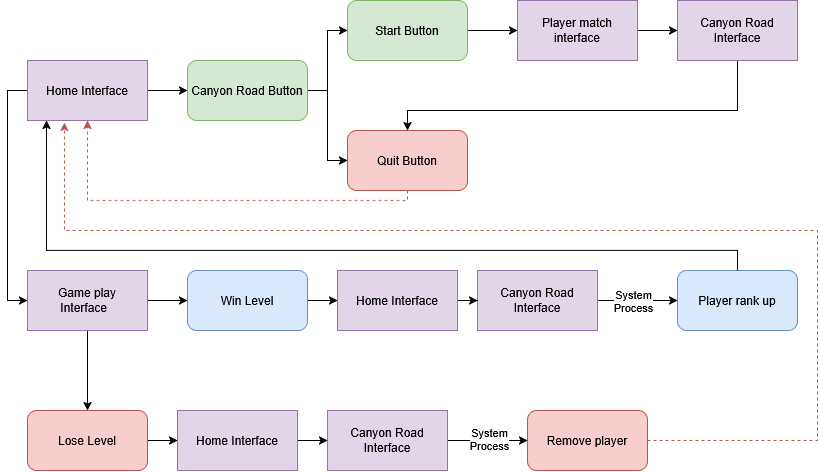

The diagram above was exported from draw.io. Its source (the exported page's mxGraphModel, read from the mxfile embedded in the PNG):
<mxGraphModel dx="964" dy="1380" grid="1" gridSize="10" guides="1" tooltips="1" connect="1" arrows="1" fold="1" page="1" pageScale="1" pageWidth="850" pageHeight="1100" math="0" shadow="0">
  <root>
    <mxCell id="0" />
    <mxCell id="1" parent="0" />
    <mxCell id="U-g21Hmr-JaC9ol1P3mk-14" edge="1" parent="1" source="U-g21Hmr-JaC9ol1P3mk-1" style="edgeStyle=orthogonalEdgeStyle;rounded=0;orthogonalLoop=1;jettySize=auto;html=1;" target="U-g21Hmr-JaC9ol1P3mk-2">
      <mxGeometry relative="1" as="geometry" />
    </mxCell>
    <mxCell id="U-g21Hmr-JaC9ol1P3mk-39" edge="1" parent="1" source="U-g21Hmr-JaC9ol1P3mk-1" style="edgeStyle=orthogonalEdgeStyle;rounded=0;orthogonalLoop=1;jettySize=auto;html=1;entryX=0;entryY=0.5;entryDx=0;entryDy=0;" target="U-g21Hmr-JaC9ol1P3mk-15">
      <mxGeometry relative="1" as="geometry">
        <Array as="points">
          <mxPoint x="20" y="310" />
          <mxPoint x="20" y="520" />
        </Array>
      </mxGeometry>
    </mxCell>
    <mxCell id="U-g21Hmr-JaC9ol1P3mk-1" parent="1" style="rounded=0;whiteSpace=wrap;html=1;fillColor=#e1d5e7;strokeColor=#9673a6;" value="Home Interface" vertex="1">
      <mxGeometry height="60" width="120" x="40" y="280" as="geometry" />
    </mxCell>
    <mxCell id="U-g21Hmr-JaC9ol1P3mk-11" edge="1" parent="1" source="U-g21Hmr-JaC9ol1P3mk-2" style="edgeStyle=orthogonalEdgeStyle;rounded=0;orthogonalLoop=1;jettySize=auto;html=1;entryX=0;entryY=0.5;entryDx=0;entryDy=0;" target="U-g21Hmr-JaC9ol1P3mk-3">
      <mxGeometry relative="1" as="geometry" />
    </mxCell>
    <mxCell id="U-g21Hmr-JaC9ol1P3mk-12" edge="1" parent="1" source="U-g21Hmr-JaC9ol1P3mk-2" style="edgeStyle=orthogonalEdgeStyle;rounded=0;orthogonalLoop=1;jettySize=auto;html=1;entryX=0;entryY=0.5;entryDx=0;entryDy=0;" target="U-g21Hmr-JaC9ol1P3mk-4">
      <mxGeometry relative="1" as="geometry" />
    </mxCell>
    <mxCell id="U-g21Hmr-JaC9ol1P3mk-2" parent="1" style="rounded=1;whiteSpace=wrap;html=1;fillColor=#d5e8d4;strokeColor=#82b366;" value="Canyon Road Button" vertex="1">
      <mxGeometry height="60" width="120" x="200" y="280" as="geometry" />
    </mxCell>
    <mxCell id="U-g21Hmr-JaC9ol1P3mk-6" edge="1" parent="1" source="U-g21Hmr-JaC9ol1P3mk-3" style="edgeStyle=orthogonalEdgeStyle;rounded=0;orthogonalLoop=1;jettySize=auto;html=1;" target="U-g21Hmr-JaC9ol1P3mk-5" value="">
      <mxGeometry relative="1" as="geometry" />
    </mxCell>
    <mxCell id="U-g21Hmr-JaC9ol1P3mk-3" parent="1" style="rounded=1;whiteSpace=wrap;html=1;fillColor=#d5e8d4;strokeColor=#82b366;" value="&lt;div&gt;Start Button&lt;/div&gt;" vertex="1">
      <mxGeometry height="60" width="120" x="360" y="220" as="geometry" />
    </mxCell>
    <mxCell id="U-g21Hmr-JaC9ol1P3mk-13" edge="1" parent="1" source="U-g21Hmr-JaC9ol1P3mk-4" style="edgeStyle=orthogonalEdgeStyle;rounded=0;orthogonalLoop=1;jettySize=auto;html=1;entryX=0.5;entryY=1;entryDx=0;entryDy=0;dashed=1;fillColor=#f8cecc;strokeColor=#b85450;" target="U-g21Hmr-JaC9ol1P3mk-1">
      <mxGeometry relative="1" as="geometry">
        <Array as="points">
          <mxPoint x="420" y="420" />
          <mxPoint x="100" y="420" />
        </Array>
      </mxGeometry>
    </mxCell>
    <mxCell id="U-g21Hmr-JaC9ol1P3mk-4" parent="1" style="rounded=1;whiteSpace=wrap;html=1;fillColor=#f8cecc;strokeColor=#b85450;" value="Quit Button" vertex="1">
      <mxGeometry height="60" width="120" x="360" y="350" as="geometry" />
    </mxCell>
    <mxCell id="U-g21Hmr-JaC9ol1P3mk-9" edge="1" parent="1" source="U-g21Hmr-JaC9ol1P3mk-5" style="edgeStyle=orthogonalEdgeStyle;rounded=0;orthogonalLoop=1;jettySize=auto;html=1;" target="U-g21Hmr-JaC9ol1P3mk-8" value="">
      <mxGeometry relative="1" as="geometry" />
    </mxCell>
    <mxCell id="U-g21Hmr-JaC9ol1P3mk-5" parent="1" style="rounded=0;whiteSpace=wrap;html=1;fillColor=#e1d5e7;strokeColor=#9673a6;" value="Player match interface" vertex="1">
      <mxGeometry height="60" width="120" x="530" y="220" as="geometry" />
    </mxCell>
    <mxCell id="U-g21Hmr-JaC9ol1P3mk-10" edge="1" parent="1" source="U-g21Hmr-JaC9ol1P3mk-8" style="edgeStyle=orthogonalEdgeStyle;rounded=0;orthogonalLoop=1;jettySize=auto;html=1;exitX=0.5;exitY=1;exitDx=0;exitDy=0;" target="U-g21Hmr-JaC9ol1P3mk-4">
      <mxGeometry relative="1" as="geometry">
        <Array as="points">
          <mxPoint x="750" y="330" />
          <mxPoint x="420" y="330" />
        </Array>
      </mxGeometry>
    </mxCell>
    <mxCell id="U-g21Hmr-JaC9ol1P3mk-8" parent="1" style="rounded=0;whiteSpace=wrap;html=1;fillColor=#e1d5e7;strokeColor=#9673a6;" value="Canyon Road Interface" vertex="1">
      <mxGeometry height="60" width="120" x="690" y="220" as="geometry" />
    </mxCell>
    <mxCell id="U-g21Hmr-JaC9ol1P3mk-33" edge="1" parent="1" source="U-g21Hmr-JaC9ol1P3mk-15" style="edgeStyle=orthogonalEdgeStyle;rounded=0;orthogonalLoop=1;jettySize=auto;html=1;entryX=0.5;entryY=0;entryDx=0;entryDy=0;" target="U-g21Hmr-JaC9ol1P3mk-16">
      <mxGeometry relative="1" as="geometry" />
    </mxCell>
    <mxCell id="U-g21Hmr-JaC9ol1P3mk-34" edge="1" parent="1" source="U-g21Hmr-JaC9ol1P3mk-15" style="edgeStyle=orthogonalEdgeStyle;rounded=0;orthogonalLoop=1;jettySize=auto;html=1;" target="U-g21Hmr-JaC9ol1P3mk-17">
      <mxGeometry relative="1" as="geometry" />
    </mxCell>
    <mxCell id="U-g21Hmr-JaC9ol1P3mk-15" parent="1" style="rounded=0;whiteSpace=wrap;html=1;fillColor=#e1d5e7;strokeColor=#9673a6;" value="Game play Interface&lt;span style=&quot;white-space: pre;&quot;&gt;&#09;&lt;/span&gt;" vertex="1">
      <mxGeometry height="60" width="120" x="40" y="490" as="geometry" />
    </mxCell>
    <mxCell id="U-g21Hmr-JaC9ol1P3mk-28" edge="1" parent="1" source="U-g21Hmr-JaC9ol1P3mk-16" style="edgeStyle=orthogonalEdgeStyle;rounded=0;orthogonalLoop=1;jettySize=auto;html=1;entryX=0;entryY=0.5;entryDx=0;entryDy=0;" target="U-g21Hmr-JaC9ol1P3mk-21">
      <mxGeometry relative="1" as="geometry" />
    </mxCell>
    <mxCell id="U-g21Hmr-JaC9ol1P3mk-16" parent="1" style="rounded=1;whiteSpace=wrap;html=1;fillColor=#f8cecc;strokeColor=#b85450;" value="Lose Level" vertex="1">
      <mxGeometry height="60" width="120" x="40" y="630" as="geometry" />
    </mxCell>
    <mxCell id="U-g21Hmr-JaC9ol1P3mk-45" edge="1" parent="1" source="U-g21Hmr-JaC9ol1P3mk-17" style="edgeStyle=orthogonalEdgeStyle;rounded=0;orthogonalLoop=1;jettySize=auto;html=1;entryX=0;entryY=0.5;entryDx=0;entryDy=0;" target="U-g21Hmr-JaC9ol1P3mk-44">
      <mxGeometry relative="1" as="geometry" />
    </mxCell>
    <mxCell id="U-g21Hmr-JaC9ol1P3mk-17" parent="1" style="rounded=1;whiteSpace=wrap;html=1;fillColor=#dae8fc;strokeColor=#6c8ebf;" value="Win Level" vertex="1">
      <mxGeometry height="60" width="120" x="200" y="490" as="geometry" />
    </mxCell>
    <mxCell id="U-g21Hmr-JaC9ol1P3mk-24" edge="1" parent="1" source="U-g21Hmr-JaC9ol1P3mk-21" style="edgeStyle=orthogonalEdgeStyle;rounded=0;orthogonalLoop=1;jettySize=auto;html=1;" target="U-g21Hmr-JaC9ol1P3mk-23" value="">
      <mxGeometry relative="1" as="geometry" />
    </mxCell>
    <mxCell id="U-g21Hmr-JaC9ol1P3mk-21" parent="1" style="rounded=0;whiteSpace=wrap;html=1;fillColor=#e1d5e7;strokeColor=#9673a6;" value="Home Interface" vertex="1">
      <mxGeometry height="60" width="120" x="190" y="630" as="geometry" />
    </mxCell>
    <mxCell id="U-g21Hmr-JaC9ol1P3mk-31" edge="1" parent="1" source="U-g21Hmr-JaC9ol1P3mk-23" style="edgeStyle=orthogonalEdgeStyle;rounded=0;orthogonalLoop=1;jettySize=auto;html=1;" target="U-g21Hmr-JaC9ol1P3mk-30">
      <mxGeometry relative="1" as="geometry" />
    </mxCell>
    <mxCell id="U-g21Hmr-JaC9ol1P3mk-32" connectable="0" parent="U-g21Hmr-JaC9ol1P3mk-31" style="edgeLabel;html=1;align=center;verticalAlign=middle;resizable=0;points=[];" value="&lt;div&gt;System&lt;/div&gt;&lt;div&gt;Process&lt;/div&gt;" vertex="1">
      <mxGeometry relative="1" x="0.0333" y="2" as="geometry">
        <mxPoint as="offset" />
      </mxGeometry>
    </mxCell>
    <mxCell id="U-g21Hmr-JaC9ol1P3mk-23" parent="1" style="rounded=0;whiteSpace=wrap;html=1;fillColor=#e1d5e7;strokeColor=#9673a6;" value="Canyon Road Interface" vertex="1">
      <mxGeometry height="60" width="120" x="340" y="630" as="geometry" />
    </mxCell>
    <mxCell id="U-g21Hmr-JaC9ol1P3mk-30" parent="1" style="rounded=1;whiteSpace=wrap;html=1;fillColor=#f8cecc;strokeColor=#b85450;" value="Remove player" vertex="1">
      <mxGeometry height="60" width="120" x="540" y="630" as="geometry" />
    </mxCell>
    <mxCell id="U-g21Hmr-JaC9ol1P3mk-38" edge="1" parent="1" source="U-g21Hmr-JaC9ol1P3mk-35" style="edgeStyle=orthogonalEdgeStyle;rounded=0;orthogonalLoop=1;jettySize=auto;html=1;" target="U-g21Hmr-JaC9ol1P3mk-37">
      <mxGeometry relative="1" as="geometry" />
    </mxCell>
    <mxCell id="U-g21Hmr-JaC9ol1P3mk-40" connectable="0" parent="U-g21Hmr-JaC9ol1P3mk-38" style="edgeLabel;html=1;align=center;verticalAlign=middle;resizable=0;points=[];" value="&lt;div&gt;System&lt;/div&gt;&lt;div&gt;Process&lt;/div&gt;" vertex="1">
      <mxGeometry relative="1" x="0.0857" y="-2" as="geometry">
        <mxPoint x="-8" y="-2" as="offset" />
      </mxGeometry>
    </mxCell>
    <mxCell id="U-g21Hmr-JaC9ol1P3mk-35" parent="1" style="rounded=0;whiteSpace=wrap;html=1;fillColor=#e1d5e7;strokeColor=#9673a6;" value="Canyon Road Interface" vertex="1">
      <mxGeometry height="60" width="120" x="490" y="490" as="geometry" />
    </mxCell>
    <mxCell id="U-g21Hmr-JaC9ol1P3mk-37" parent="1" style="rounded=1;whiteSpace=wrap;html=1;fillColor=#dae8fc;strokeColor=#6c8ebf;" value="Player rank up" vertex="1">
      <mxGeometry height="60" width="120" x="690" y="490" as="geometry" />
    </mxCell>
    <mxCell id="U-g21Hmr-JaC9ol1P3mk-46" edge="1" parent="1" source="U-g21Hmr-JaC9ol1P3mk-44" style="edgeStyle=orthogonalEdgeStyle;rounded=0;orthogonalLoop=1;jettySize=auto;html=1;" target="U-g21Hmr-JaC9ol1P3mk-35">
      <mxGeometry relative="1" as="geometry" />
    </mxCell>
    <mxCell id="U-g21Hmr-JaC9ol1P3mk-44" parent="1" style="rounded=0;whiteSpace=wrap;html=1;fillColor=#e1d5e7;strokeColor=#9673a6;" value="Home Interface" vertex="1">
      <mxGeometry height="60" width="120" x="350" y="490" as="geometry" />
    </mxCell>
    <mxCell id="U-g21Hmr-JaC9ol1P3mk-47" edge="1" parent="1" source="U-g21Hmr-JaC9ol1P3mk-37" style="edgeStyle=orthogonalEdgeStyle;rounded=0;orthogonalLoop=1;jettySize=auto;html=1;" target="U-g21Hmr-JaC9ol1P3mk-1">
      <mxGeometry relative="1" as="geometry">
        <Array as="points">
          <mxPoint x="750" y="470" />
          <mxPoint x="59" y="470" />
        </Array>
      </mxGeometry>
    </mxCell>
    <mxCell id="U-g21Hmr-JaC9ol1P3mk-51" edge="1" parent="1" source="U-g21Hmr-JaC9ol1P3mk-30" style="edgeStyle=orthogonalEdgeStyle;rounded=0;orthogonalLoop=1;jettySize=auto;html=1;entryX=0.308;entryY=1.033;entryDx=0;entryDy=0;entryPerimeter=0;dashed=1;fillColor=#f8cecc;strokeColor=#b85450;" target="U-g21Hmr-JaC9ol1P3mk-1">
      <mxGeometry relative="1" as="geometry">
        <Array as="points">
          <mxPoint x="830" y="660" />
          <mxPoint x="830" y="450" />
          <mxPoint x="77" y="450" />
        </Array>
      </mxGeometry>
    </mxCell>
  </root>
</mxGraphModel>